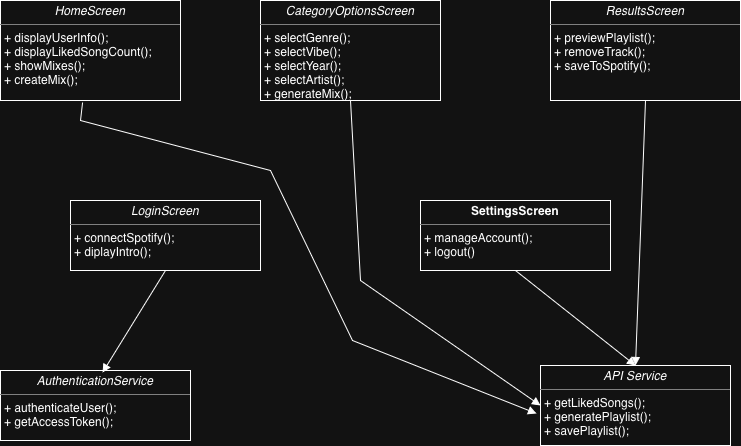

The diagram above was exported from draw.io. Its source (the exported page's mxGraphModel, read from the mxfile embedded in the PNG):
<mxGraphModel dx="1455" dy="821" grid="1" gridSize="10" guides="1" tooltips="1" connect="1" arrows="1" fold="1" page="1" pageScale="1" pageWidth="850" pageHeight="1100" math="0" shadow="0">
  <root>
    <mxCell id="0" />
    <mxCell id="1" parent="0" />
    <mxCell id="g96qUckQbWibC6ESyU6E-9" parent="1" style="verticalAlign=top;align=left;overflow=fill;html=1;whiteSpace=wrap;" value="&lt;p style=&quot;margin:0px;margin-top:4px;text-align:center;&quot;&gt;&lt;i&gt;LoginScreen&lt;/i&gt;&lt;/p&gt;&lt;hr size=&quot;1&quot; style=&quot;border-style:solid;&quot;&gt;&lt;p style=&quot;margin:0px;margin-left:4px;&quot;&gt;+ connectSpotify();&lt;br&gt;+ diplayIntro();&lt;/p&gt;" vertex="1">
      <mxGeometry height="70" width="190" x="130" y="260" as="geometry" />
    </mxCell>
    <mxCell id="g96qUckQbWibC6ESyU6E-10" parent="1" style="verticalAlign=top;align=left;overflow=fill;html=1;whiteSpace=wrap;" value="&lt;p style=&quot;margin:0px;margin-top:4px;text-align:center;&quot;&gt;&lt;i&gt;HomeScreen&lt;/i&gt;&lt;/p&gt;&lt;hr size=&quot;1&quot; style=&quot;border-style:solid;&quot;&gt;&lt;p style=&quot;margin:0px;margin-left:4px;&quot;&gt;+ displayUserInfo();&lt;br&gt;+ displayLikedSongCount();&lt;/p&gt;&lt;p style=&quot;margin:0px;margin-left:4px;&quot;&gt;+ showMixes();&lt;/p&gt;&lt;p style=&quot;margin:0px;margin-left:4px;&quot;&gt;+ createMix();&lt;/p&gt;" vertex="1">
      <mxGeometry height="100" width="180" x="60" y="60" as="geometry" />
    </mxCell>
    <mxCell id="g96qUckQbWibC6ESyU6E-11" parent="1" style="verticalAlign=top;align=left;overflow=fill;html=1;whiteSpace=wrap;" value="&lt;p style=&quot;margin:0px;margin-top:4px;text-align:center;&quot;&gt;&lt;i&gt;ResultsScreen&lt;/i&gt;&lt;/p&gt;&lt;hr size=&quot;1&quot; style=&quot;border-style:solid;&quot;&gt;&lt;p style=&quot;margin:0px;margin-left:4px;&quot;&gt;+ previewPlaylist();&lt;/p&gt;&lt;p style=&quot;margin:0px;margin-left:4px;&quot;&gt;+ removeTrack();&lt;/p&gt;&lt;p style=&quot;margin:0px;margin-left:4px;&quot;&gt;+ saveToSpotify();&lt;/p&gt;" vertex="1">
      <mxGeometry height="100" width="190" x="610" y="60" as="geometry" />
    </mxCell>
    <mxCell id="g96qUckQbWibC6ESyU6E-13" parent="1" style="verticalAlign=top;align=left;overflow=fill;html=1;whiteSpace=wrap;" value="&lt;p style=&quot;margin:0px;margin-top:4px;text-align:center;&quot;&gt;&lt;i&gt;AuthenticationService&lt;/i&gt;&lt;/p&gt;&lt;hr size=&quot;1&quot; style=&quot;border-style:solid;&quot;&gt;&lt;p style=&quot;margin:0px;margin-left:4px;&quot;&gt;+ authenticateUser();&lt;br&gt;+ getAccessToken();&lt;/p&gt;" vertex="1">
      <mxGeometry height="70" width="190" x="60" y="430" as="geometry" />
    </mxCell>
    <mxCell id="g96qUckQbWibC6ESyU6E-14" parent="1" style="verticalAlign=top;align=left;overflow=fill;html=1;whiteSpace=wrap;" value="&lt;p style=&quot;margin:0px;margin-top:4px;text-align:center;&quot;&gt;&lt;i&gt;API Service&lt;/i&gt;&lt;/p&gt;&lt;hr size=&quot;1&quot; style=&quot;border-style:solid;&quot;&gt;&lt;p style=&quot;margin:0px;margin-left:4px;&quot;&gt;+ getLikedSongs();&lt;/p&gt;&lt;p style=&quot;margin:0px;margin-left:4px;&quot;&gt;+ generatePlaylist();&lt;/p&gt;&lt;p style=&quot;margin:0px;margin-left:4px;&quot;&gt;+ savePlaylist();&lt;/p&gt;" vertex="1">
      <mxGeometry height="80" width="190" x="600" y="425" as="geometry" />
    </mxCell>
    <mxCell id="g96qUckQbWibC6ESyU6E-18" edge="1" parent="1" source="g96qUckQbWibC6ESyU6E-9" style="html=1;verticalAlign=bottom;endArrow=block;curved=0;rounded=0;exitX=0.5;exitY=1;exitDx=0;exitDy=0;entryX=0.537;entryY=0.029;entryDx=0;entryDy=0;entryPerimeter=0;" target="g96qUckQbWibC6ESyU6E-13" value="">
      <mxGeometry relative="1" width="80" as="geometry">
        <mxPoint x="260" y="300" as="sourcePoint" />
        <mxPoint x="340" y="300" as="targetPoint" />
      </mxGeometry>
    </mxCell>
    <mxCell id="g96qUckQbWibC6ESyU6E-20" edge="1" parent="1" source="g96qUckQbWibC6ESyU6E-10" style="html=1;verticalAlign=bottom;endArrow=block;curved=0;rounded=0;exitX=0.456;exitY=1.02;exitDx=0;exitDy=0;entryX=-0.021;entryY=0.6;entryDx=0;entryDy=0;entryPerimeter=0;exitPerimeter=0;" target="g96qUckQbWibC6ESyU6E-14" value="">
      <mxGeometry relative="1" width="80" as="geometry">
        <Array as="points">
          <mxPoint x="140" y="180" />
          <mxPoint x="330" y="230" />
          <mxPoint x="412" y="400" />
        </Array>
        <mxPoint x="145.09" y="180" as="sourcePoint" />
        <mxPoint x="609.9999999999999" y="422.03999999999996" as="targetPoint" />
      </mxGeometry>
    </mxCell>
    <mxCell id="g96qUckQbWibC6ESyU6E-21" edge="1" parent="1" source="g96qUckQbWibC6ESyU6E-11" style="html=1;verticalAlign=bottom;endArrow=block;curved=0;rounded=0;exitX=0.5;exitY=1;exitDx=0;exitDy=0;entryX=0.5;entryY=0;entryDx=0;entryDy=0;" target="g96qUckQbWibC6ESyU6E-14" value="">
      <mxGeometry relative="1" width="80" as="geometry">
        <mxPoint x="823" y="280" as="sourcePoint" />
        <mxPoint x="720" y="382" as="targetPoint" />
      </mxGeometry>
    </mxCell>
    <mxCell id="g96qUckQbWibC6ESyU6E-22" edge="1" parent="1" source="g96qUckQbWibC6ESyU6E-12" style="html=1;verticalAlign=bottom;endArrow=block;curved=0;rounded=0;exitX=0.5;exitY=1;exitDx=0;exitDy=0;entryX=0.5;entryY=0;entryDx=0;entryDy=0;" target="g96qUckQbWibC6ESyU6E-14" value="">
      <mxGeometry relative="1" width="80" as="geometry">
        <mxPoint x="584.5" y="260" as="sourcePoint" />
        <mxPoint x="584.5" y="455" as="targetPoint" />
      </mxGeometry>
    </mxCell>
    <mxCell id="g96qUckQbWibC6ESyU6E-23" parent="1" style="verticalAlign=top;align=left;overflow=fill;html=1;whiteSpace=wrap;" value="&lt;p style=&quot;margin:0px;margin-top:4px;text-align:center;&quot;&gt;&lt;i&gt;CategoryOptionsScreen&lt;/i&gt;&lt;/p&gt;&lt;hr size=&quot;1&quot; style=&quot;border-style:solid;&quot;&gt;&lt;p style=&quot;margin:0px;margin-left:4px;&quot;&gt;+ selectGenre();&lt;br&gt;+ selectVibe();&lt;/p&gt;&lt;p style=&quot;margin:0px;margin-left:4px;&quot;&gt;+ selectYear();&lt;/p&gt;&lt;p style=&quot;margin:0px;margin-left:4px;&quot;&gt;+ selectArtist();&lt;/p&gt;&lt;p style=&quot;margin:0px;margin-left:4px;&quot;&gt;+ generateMix();&lt;/p&gt;" vertex="1">
      <mxGeometry height="100" width="180" x="320" y="60" as="geometry" />
    </mxCell>
    <mxCell id="g96qUckQbWibC6ESyU6E-12" parent="1" style="verticalAlign=top;align=left;overflow=fill;html=1;whiteSpace=wrap;" value="&lt;p style=&quot;margin:0px;margin-top:4px;text-align:center;&quot;&gt;&lt;b&gt;SettingsScreen&lt;/b&gt;&lt;/p&gt;&lt;hr size=&quot;1&quot; style=&quot;border-style:solid;&quot;&gt;&lt;p style=&quot;margin:0px;margin-left:4px;&quot;&gt;+ manageAccount();&lt;/p&gt;&lt;p style=&quot;margin:0px;margin-left:4px;&quot;&gt;+ logout()&lt;br&gt;&lt;br&gt;&lt;/p&gt;" vertex="1">
      <mxGeometry height="70" width="190" x="480" y="260" as="geometry" />
    </mxCell>
    <mxCell id="g96qUckQbWibC6ESyU6E-25" edge="1" parent="1" style="html=1;verticalAlign=bottom;endArrow=block;curved=0;rounded=0;exitX=0.5;exitY=1;exitDx=0;exitDy=0;entryX=0;entryY=0.5;entryDx=0;entryDy=0;" target="g96qUckQbWibC6ESyU6E-14" value="">
      <mxGeometry relative="1" width="80" as="geometry">
        <Array as="points">
          <mxPoint x="420" y="340" />
        </Array>
        <mxPoint x="410" y="160" as="sourcePoint" />
        <mxPoint x="530" y="255" as="targetPoint" />
      </mxGeometry>
    </mxCell>
  </root>
</mxGraphModel>